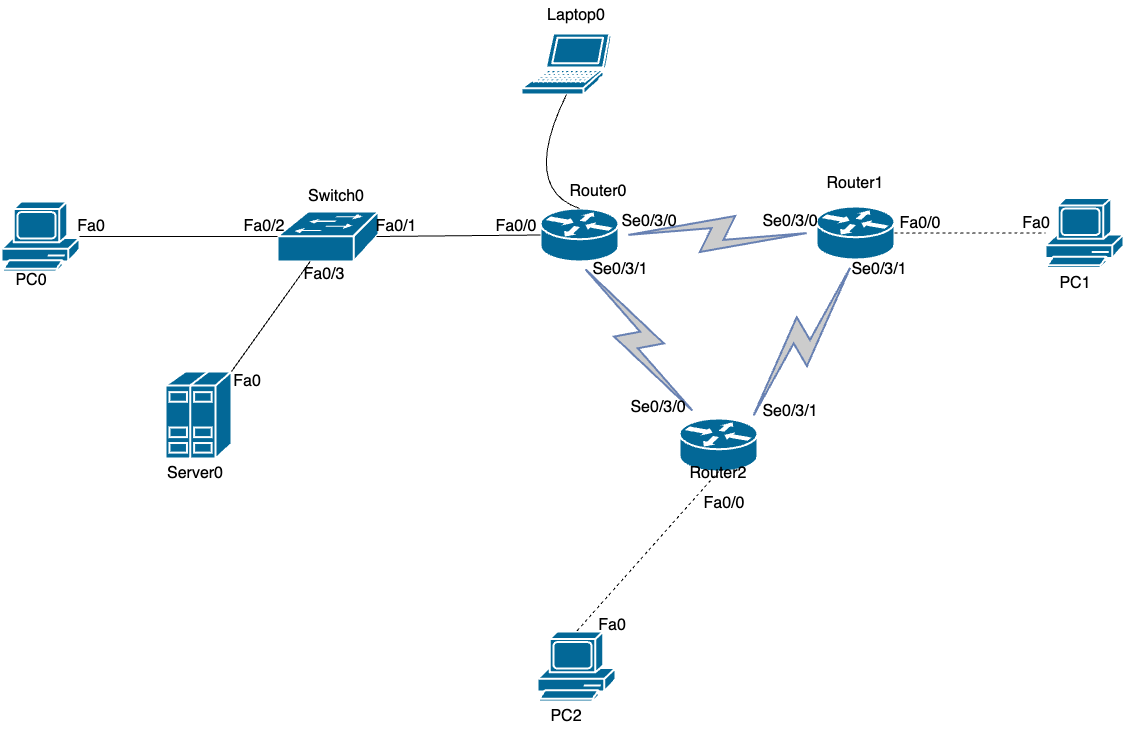

The diagram above was exported from draw.io. Its source (the exported page's mxGraphModel, read from the mxfile embedded in the PNG):
<mxGraphModel dx="1890" dy="981" grid="0" gridSize="10" guides="1" tooltips="1" connect="1" arrows="1" fold="1" page="0" pageScale="1" pageWidth="827" pageHeight="1169" math="0" shadow="0">
  <root>
    <mxCell id="0" />
    <mxCell id="1" parent="0" />
    <mxCell id="SoBNlFSqUFT2dmmgbRlF-4" value="" style="shape=mxgraph.cisco.servers.standard_host;sketch=0;html=1;pointerEvents=1;dashed=0;fillColor=#036897;strokeColor=#ffffff;strokeWidth=2;verticalLabelPosition=bottom;verticalAlign=top;align=center;outlineConnect=0;" parent="1" vertex="1">
      <mxGeometry x="-256" y="767" width="66" height="87" as="geometry" />
    </mxCell>
    <mxCell id="SoBNlFSqUFT2dmmgbRlF-6" value="" style="shape=mxgraph.cisco.computers_and_peripherals.pc;sketch=0;html=1;pointerEvents=1;dashed=0;fillColor=#036897;strokeColor=#ffffff;strokeWidth=2;verticalLabelPosition=bottom;verticalAlign=top;align=center;outlineConnect=0;" parent="1" vertex="1">
      <mxGeometry x="-420" y="597" width="78" height="70" as="geometry" />
    </mxCell>
    <mxCell id="SoBNlFSqUFT2dmmgbRlF-7" value="" style="shape=mxgraph.cisco.computers_and_peripherals.pc;sketch=0;html=1;pointerEvents=1;dashed=0;fillColor=#036897;strokeColor=#ffffff;strokeWidth=2;verticalLabelPosition=bottom;verticalAlign=top;align=center;outlineConnect=0;" parent="1" vertex="1">
      <mxGeometry x="116" y="1027" width="78" height="70" as="geometry" />
    </mxCell>
    <mxCell id="SoBNlFSqUFT2dmmgbRlF-8" value="" style="shape=mxgraph.cisco.computers_and_peripherals.pc;sketch=0;html=1;pointerEvents=1;dashed=0;fillColor=#036897;strokeColor=#ffffff;strokeWidth=2;verticalLabelPosition=bottom;verticalAlign=top;align=center;outlineConnect=0;" parent="1" vertex="1">
      <mxGeometry x="624" y="593.5" width="78" height="70" as="geometry" />
    </mxCell>
    <mxCell id="SoBNlFSqUFT2dmmgbRlF-9" value="" style="shape=mxgraph.cisco.routers.router;sketch=0;html=1;pointerEvents=1;dashed=0;fillColor=#036897;strokeColor=#ffffff;strokeWidth=2;verticalLabelPosition=bottom;verticalAlign=top;align=center;outlineConnect=0;" parent="1" vertex="1">
      <mxGeometry x="119" y="604" width="78" height="53" as="geometry" />
    </mxCell>
    <mxCell id="SoBNlFSqUFT2dmmgbRlF-10" value="" style="shape=mxgraph.cisco.routers.router;sketch=0;html=1;pointerEvents=1;dashed=0;fillColor=#036897;strokeColor=#ffffff;strokeWidth=2;verticalLabelPosition=bottom;verticalAlign=top;align=center;outlineConnect=0;" parent="1" vertex="1">
      <mxGeometry x="395" y="602" width="78" height="53" as="geometry" />
    </mxCell>
    <mxCell id="SoBNlFSqUFT2dmmgbRlF-11" value="" style="shape=mxgraph.cisco.routers.router;sketch=0;html=1;pointerEvents=1;dashed=0;fillColor=#036897;strokeColor=#ffffff;strokeWidth=2;verticalLabelPosition=bottom;verticalAlign=top;align=center;outlineConnect=0;" parent="1" vertex="1">
      <mxGeometry x="258" y="814" width="78" height="53" as="geometry" />
    </mxCell>
    <mxCell id="SoBNlFSqUFT2dmmgbRlF-12" value="" style="shape=mxgraph.cisco.computers_and_peripherals.laptop;sketch=0;html=1;pointerEvents=1;dashed=0;fillColor=#036897;strokeColor=#ffffff;strokeWidth=2;verticalLabelPosition=bottom;verticalAlign=top;align=center;outlineConnect=0;" parent="1" vertex="1">
      <mxGeometry x="100" y="429" width="90" height="61" as="geometry" />
    </mxCell>
    <mxCell id="SoBNlFSqUFT2dmmgbRlF-13" value="" style="shape=mxgraph.cisco.switches.workgroup_switch;sketch=0;html=1;pointerEvents=1;dashed=0;fillColor=#036897;strokeColor=#ffffff;strokeWidth=2;verticalLabelPosition=bottom;verticalAlign=top;align=center;outlineConnect=0;" parent="1" vertex="1">
      <mxGeometry x="-144" y="607" width="101" height="50" as="geometry" />
    </mxCell>
    <mxCell id="SoBNlFSqUFT2dmmgbRlF-27" value="" style="endArrow=none;html=1;rounded=0;fontSize=12;startSize=8;endSize=8;curved=1;entryX=0;entryY=0.5;entryDx=0;entryDy=0;entryPerimeter=0;" parent="1" edge="1" target="SoBNlFSqUFT2dmmgbRlF-13" source="SoBNlFSqUFT2dmmgbRlF-6">
      <mxGeometry width="50" height="50" relative="1" as="geometry">
        <mxPoint x="-154" y="639" as="sourcePoint" />
        <mxPoint x="-59" y="639" as="targetPoint" />
      </mxGeometry>
    </mxCell>
    <mxCell id="SoBNlFSqUFT2dmmgbRlF-28" value="" style="endArrow=none;html=1;rounded=0;fontSize=12;startSize=8;endSize=8;curved=1;exitX=0.98;exitY=0.5;exitDx=0;exitDy=0;exitPerimeter=0;entryX=0;entryY=0.5;entryDx=0;entryDy=0;entryPerimeter=0;" parent="1" source="SoBNlFSqUFT2dmmgbRlF-13" target="SoBNlFSqUFT2dmmgbRlF-9" edge="1">
      <mxGeometry width="50" height="50" relative="1" as="geometry">
        <mxPoint x="74" y="702" as="sourcePoint" />
        <mxPoint x="169" y="702" as="targetPoint" />
      </mxGeometry>
    </mxCell>
    <mxCell id="SoBNlFSqUFT2dmmgbRlF-29" value="" style="endArrow=none;html=1;rounded=0;fontSize=12;startSize=8;endSize=8;curved=1;exitX=1;exitY=0;exitDx=0;exitDy=0;exitPerimeter=0;" parent="1" source="SoBNlFSqUFT2dmmgbRlF-4" target="SoBNlFSqUFT2dmmgbRlF-13" edge="1">
      <mxGeometry width="50" height="50" relative="1" as="geometry">
        <mxPoint x="-77" y="721" as="sourcePoint" />
        <mxPoint x="18" y="721" as="targetPoint" />
      </mxGeometry>
    </mxCell>
    <mxCell id="jjETDJKS-YE9c8RTnBO9-9" value="" style="html=1;outlineConnect=0;fillColor=#CCCCCC;strokeColor=#6881B3;gradientColor=none;gradientDirection=north;strokeWidth=2;shape=mxgraph.networks.comm_link_edge;html=1;rounded=0;fontSize=12;startSize=8;endSize=8;curved=1;exitX=1;exitY=0.5;exitDx=0;exitDy=0;exitPerimeter=0;entryX=0;entryY=0.5;entryDx=0;entryDy=0;entryPerimeter=0;" edge="1" parent="1" source="SoBNlFSqUFT2dmmgbRlF-9" target="SoBNlFSqUFT2dmmgbRlF-10">
      <mxGeometry width="100" height="100" relative="1" as="geometry">
        <mxPoint x="183" y="642" as="sourcePoint" />
        <mxPoint x="283" y="542" as="targetPoint" />
      </mxGeometry>
    </mxCell>
    <mxCell id="jjETDJKS-YE9c8RTnBO9-10" value="" style="html=1;outlineConnect=0;fillColor=#CCCCCC;strokeColor=#6881B3;gradientColor=none;gradientDirection=north;strokeWidth=2;shape=mxgraph.networks.comm_link_edge;html=1;rounded=0;fontSize=12;startSize=8;endSize=8;curved=1;exitX=0.88;exitY=0.1;exitDx=0;exitDy=0;exitPerimeter=0;entryX=0.5;entryY=1;entryDx=0;entryDy=0;entryPerimeter=0;" edge="1" parent="1" source="SoBNlFSqUFT2dmmgbRlF-11" target="SoBNlFSqUFT2dmmgbRlF-10">
      <mxGeometry width="100" height="100" relative="1" as="geometry">
        <mxPoint x="267" y="723" as="sourcePoint" />
        <mxPoint x="389" y="714" as="targetPoint" />
      </mxGeometry>
    </mxCell>
    <mxCell id="jjETDJKS-YE9c8RTnBO9-11" value="" style="html=1;outlineConnect=0;fillColor=#CCCCCC;strokeColor=#6881B3;gradientColor=none;gradientDirection=north;strokeWidth=2;shape=mxgraph.networks.comm_link_edge;html=1;rounded=0;fontSize=12;startSize=8;endSize=8;curved=1;exitX=0.5;exitY=1;exitDx=0;exitDy=0;exitPerimeter=0;" edge="1" parent="1" source="SoBNlFSqUFT2dmmgbRlF-9" target="SoBNlFSqUFT2dmmgbRlF-11">
      <mxGeometry width="100" height="100" relative="1" as="geometry">
        <mxPoint x="127" y="743" as="sourcePoint" />
        <mxPoint x="249" y="734" as="targetPoint" />
      </mxGeometry>
    </mxCell>
    <mxCell id="jjETDJKS-YE9c8RTnBO9-12" value="" style="endArrow=none;html=1;rounded=0;fontSize=12;startSize=8;endSize=8;curved=1;exitX=0.5;exitY=0;exitDx=0;exitDy=0;exitPerimeter=0;entryX=0.5;entryY=1;entryDx=0;entryDy=0;entryPerimeter=0;" edge="1" parent="1" source="SoBNlFSqUFT2dmmgbRlF-9" target="SoBNlFSqUFT2dmmgbRlF-12">
      <mxGeometry width="50" height="50" relative="1" as="geometry">
        <mxPoint x="203" y="672" as="sourcePoint" />
        <mxPoint x="253" y="622" as="targetPoint" />
        <Array as="points">
          <mxPoint x="99" y="584" />
        </Array>
      </mxGeometry>
    </mxCell>
    <mxCell id="jjETDJKS-YE9c8RTnBO9-15" value="" style="endArrow=none;dashed=1;html=1;rounded=0;fontSize=12;startSize=8;endSize=8;curved=1;exitX=1;exitY=0.5;exitDx=0;exitDy=0;exitPerimeter=0;" edge="1" parent="1" source="SoBNlFSqUFT2dmmgbRlF-10" target="SoBNlFSqUFT2dmmgbRlF-8">
      <mxGeometry width="50" height="50" relative="1" as="geometry">
        <mxPoint x="352" y="601" as="sourcePoint" />
        <mxPoint x="402" y="551" as="targetPoint" />
      </mxGeometry>
    </mxCell>
    <mxCell id="jjETDJKS-YE9c8RTnBO9-16" value="" style="endArrow=none;dashed=1;html=1;rounded=0;fontSize=12;startSize=8;endSize=8;curved=1;exitX=0.5;exitY=1;exitDx=0;exitDy=0;exitPerimeter=0;entryX=0.5;entryY=0;entryDx=0;entryDy=0;entryPerimeter=0;" edge="1" parent="1" source="SoBNlFSqUFT2dmmgbRlF-11" target="SoBNlFSqUFT2dmmgbRlF-7">
      <mxGeometry width="50" height="50" relative="1" as="geometry">
        <mxPoint x="404" y="640" as="sourcePoint" />
        <mxPoint x="447" y="639" as="targetPoint" />
      </mxGeometry>
    </mxCell>
    <mxCell id="jjETDJKS-YE9c8RTnBO9-17" value="Laptop0" style="text;strokeColor=none;fillColor=none;html=1;align=center;verticalAlign=middle;whiteSpace=wrap;rounded=0;fontSize=16;" vertex="1" parent="1">
      <mxGeometry x="125" y="396" width="60" height="30" as="geometry" />
    </mxCell>
    <mxCell id="jjETDJKS-YE9c8RTnBO9-25" value="PC1" style="text;strokeColor=none;fillColor=none;html=1;align=center;verticalAlign=middle;whiteSpace=wrap;rounded=0;fontSize=16;" vertex="1" parent="1">
      <mxGeometry x="624" y="663.5" width="60" height="30" as="geometry" />
    </mxCell>
    <mxCell id="jjETDJKS-YE9c8RTnBO9-26" value="PC2" style="text;strokeColor=none;fillColor=none;html=1;align=center;verticalAlign=middle;whiteSpace=wrap;rounded=0;fontSize=16;" vertex="1" parent="1">
      <mxGeometry x="115" y="1097" width="60" height="30" as="geometry" />
    </mxCell>
    <mxCell id="jjETDJKS-YE9c8RTnBO9-27" value="Server0" style="text;strokeColor=none;fillColor=none;html=1;align=center;verticalAlign=middle;whiteSpace=wrap;rounded=0;fontSize=16;" vertex="1" parent="1">
      <mxGeometry x="-256" y="854" width="60" height="30" as="geometry" />
    </mxCell>
    <mxCell id="jjETDJKS-YE9c8RTnBO9-28" value="PC0" style="text;strokeColor=none;fillColor=none;html=1;align=center;verticalAlign=middle;whiteSpace=wrap;rounded=0;fontSize=16;" vertex="1" parent="1">
      <mxGeometry x="-420" y="661" width="60" height="30" as="geometry" />
    </mxCell>
    <mxCell id="jjETDJKS-YE9c8RTnBO9-32" value="Router0" style="text;strokeColor=none;fillColor=none;html=1;align=center;verticalAlign=middle;whiteSpace=wrap;rounded=0;fontSize=16;" vertex="1" parent="1">
      <mxGeometry x="147" y="572" width="60" height="30" as="geometry" />
    </mxCell>
    <mxCell id="jjETDJKS-YE9c8RTnBO9-33" value="Router2" style="text;strokeColor=none;fillColor=none;html=1;align=center;verticalAlign=middle;whiteSpace=wrap;rounded=0;fontSize=16;" vertex="1" parent="1">
      <mxGeometry x="267" y="854" width="60" height="30" as="geometry" />
    </mxCell>
    <mxCell id="jjETDJKS-YE9c8RTnBO9-34" value="Router1" style="text;strokeColor=none;fillColor=none;html=1;align=center;verticalAlign=middle;whiteSpace=wrap;rounded=0;fontSize=16;" vertex="1" parent="1">
      <mxGeometry x="404" y="563.5" width="60" height="30" as="geometry" />
    </mxCell>
    <mxCell id="jjETDJKS-YE9c8RTnBO9-36" value="Se0/3/1" style="text;strokeColor=none;fillColor=none;html=1;align=center;verticalAlign=middle;whiteSpace=wrap;rounded=0;fontSize=16;" vertex="1" parent="1">
      <mxGeometry x="339" y="792" width="60" height="30" as="geometry" />
    </mxCell>
    <mxCell id="jjETDJKS-YE9c8RTnBO9-37" value="Se0/3/0" style="text;strokeColor=none;fillColor=none;html=1;align=center;verticalAlign=middle;whiteSpace=wrap;rounded=0;fontSize=16;" vertex="1" parent="1">
      <mxGeometry x="207" y="788" width="60" height="30" as="geometry" />
    </mxCell>
    <mxCell id="jjETDJKS-YE9c8RTnBO9-38" value="Se0/3/1" style="text;strokeColor=none;fillColor=none;html=1;align=center;verticalAlign=middle;whiteSpace=wrap;rounded=0;fontSize=16;" vertex="1" parent="1">
      <mxGeometry x="169" y="650" width="60" height="30" as="geometry" />
    </mxCell>
    <mxCell id="jjETDJKS-YE9c8RTnBO9-39" value="Se0/3/0" style="text;strokeColor=none;fillColor=none;html=1;align=center;verticalAlign=middle;whiteSpace=wrap;rounded=0;fontSize=16;" vertex="1" parent="1">
      <mxGeometry x="198" y="602" width="60" height="30" as="geometry" />
    </mxCell>
    <mxCell id="jjETDJKS-YE9c8RTnBO9-40" value="Se0/3/0" style="text;strokeColor=none;fillColor=none;html=1;align=center;verticalAlign=middle;whiteSpace=wrap;rounded=0;fontSize=16;" vertex="1" parent="1">
      <mxGeometry x="339" y="602" width="60" height="30" as="geometry" />
    </mxCell>
    <mxCell id="jjETDJKS-YE9c8RTnBO9-41" value="Se0/3/1" style="text;strokeColor=none;fillColor=none;html=1;align=center;verticalAlign=middle;whiteSpace=wrap;rounded=0;fontSize=16;" vertex="1" parent="1">
      <mxGeometry x="428" y="650" width="60" height="30" as="geometry" />
    </mxCell>
    <mxCell id="jjETDJKS-YE9c8RTnBO9-42" value="Fa0/0" style="text;strokeColor=none;fillColor=none;html=1;align=center;verticalAlign=middle;whiteSpace=wrap;rounded=0;fontSize=16;" vertex="1" parent="1">
      <mxGeometry x="469" y="604" width="60" height="30" as="geometry" />
    </mxCell>
    <mxCell id="jjETDJKS-YE9c8RTnBO9-43" value="Fa0" style="text;strokeColor=none;fillColor=none;html=1;align=center;verticalAlign=middle;whiteSpace=wrap;rounded=0;fontSize=16;" vertex="1" parent="1">
      <mxGeometry x="585" y="604" width="60" height="30" as="geometry" />
    </mxCell>
    <mxCell id="jjETDJKS-YE9c8RTnBO9-44" value="Fa0/1" style="text;strokeColor=none;fillColor=none;html=1;align=center;verticalAlign=middle;whiteSpace=wrap;rounded=0;fontSize=16;" vertex="1" parent="1">
      <mxGeometry x="-55" y="607" width="60" height="30" as="geometry" />
    </mxCell>
    <mxCell id="jjETDJKS-YE9c8RTnBO9-45" value="Fa0/0" style="text;strokeColor=none;fillColor=none;html=1;align=center;verticalAlign=middle;whiteSpace=wrap;rounded=0;fontSize=16;" vertex="1" parent="1">
      <mxGeometry x="65" y="607" width="60" height="30" as="geometry" />
    </mxCell>
    <mxCell id="jjETDJKS-YE9c8RTnBO9-46" value="Fa0/2" style="text;strokeColor=none;fillColor=none;html=1;align=center;verticalAlign=middle;whiteSpace=wrap;rounded=0;fontSize=16;" vertex="1" parent="1">
      <mxGeometry x="-187" y="607" width="60" height="30" as="geometry" />
    </mxCell>
    <mxCell id="jjETDJKS-YE9c8RTnBO9-47" value="Fa0" style="text;strokeColor=none;fillColor=none;html=1;align=center;verticalAlign=middle;whiteSpace=wrap;rounded=0;fontSize=16;" vertex="1" parent="1">
      <mxGeometry x="-204" y="762" width="60" height="30" as="geometry" />
    </mxCell>
    <mxCell id="jjETDJKS-YE9c8RTnBO9-48" value="Fa0/3" style="text;strokeColor=none;fillColor=none;html=1;align=center;verticalAlign=middle;whiteSpace=wrap;rounded=0;fontSize=16;" vertex="1" parent="1">
      <mxGeometry x="-127" y="655" width="60" height="30" as="geometry" />
    </mxCell>
    <mxCell id="jjETDJKS-YE9c8RTnBO9-49" value="Fa0" style="text;strokeColor=none;fillColor=none;html=1;align=center;verticalAlign=middle;whiteSpace=wrap;rounded=0;fontSize=16;" vertex="1" parent="1">
      <mxGeometry x="-360" y="607" width="60" height="30" as="geometry" />
    </mxCell>
    <mxCell id="jjETDJKS-YE9c8RTnBO9-53" value="Fa0" style="text;strokeColor=none;fillColor=none;html=1;align=center;verticalAlign=middle;whiteSpace=wrap;rounded=0;fontSize=16;" vertex="1" parent="1">
      <mxGeometry x="161" y="1006" width="60" height="30" as="geometry" />
    </mxCell>
    <mxCell id="jjETDJKS-YE9c8RTnBO9-54" value="Fa0/0" style="text;strokeColor=none;fillColor=none;html=1;align=center;verticalAlign=middle;whiteSpace=wrap;rounded=0;fontSize=16;" vertex="1" parent="1">
      <mxGeometry x="273" y="884" width="60" height="30" as="geometry" />
    </mxCell>
    <mxCell id="jjETDJKS-YE9c8RTnBO9-56" value="Switch0" style="text;strokeColor=none;fillColor=none;html=1;align=center;verticalAlign=middle;whiteSpace=wrap;rounded=0;fontSize=16;" vertex="1" parent="1">
      <mxGeometry x="-115" y="577" width="60" height="30" as="geometry" />
    </mxCell>
  </root>
</mxGraphModel>